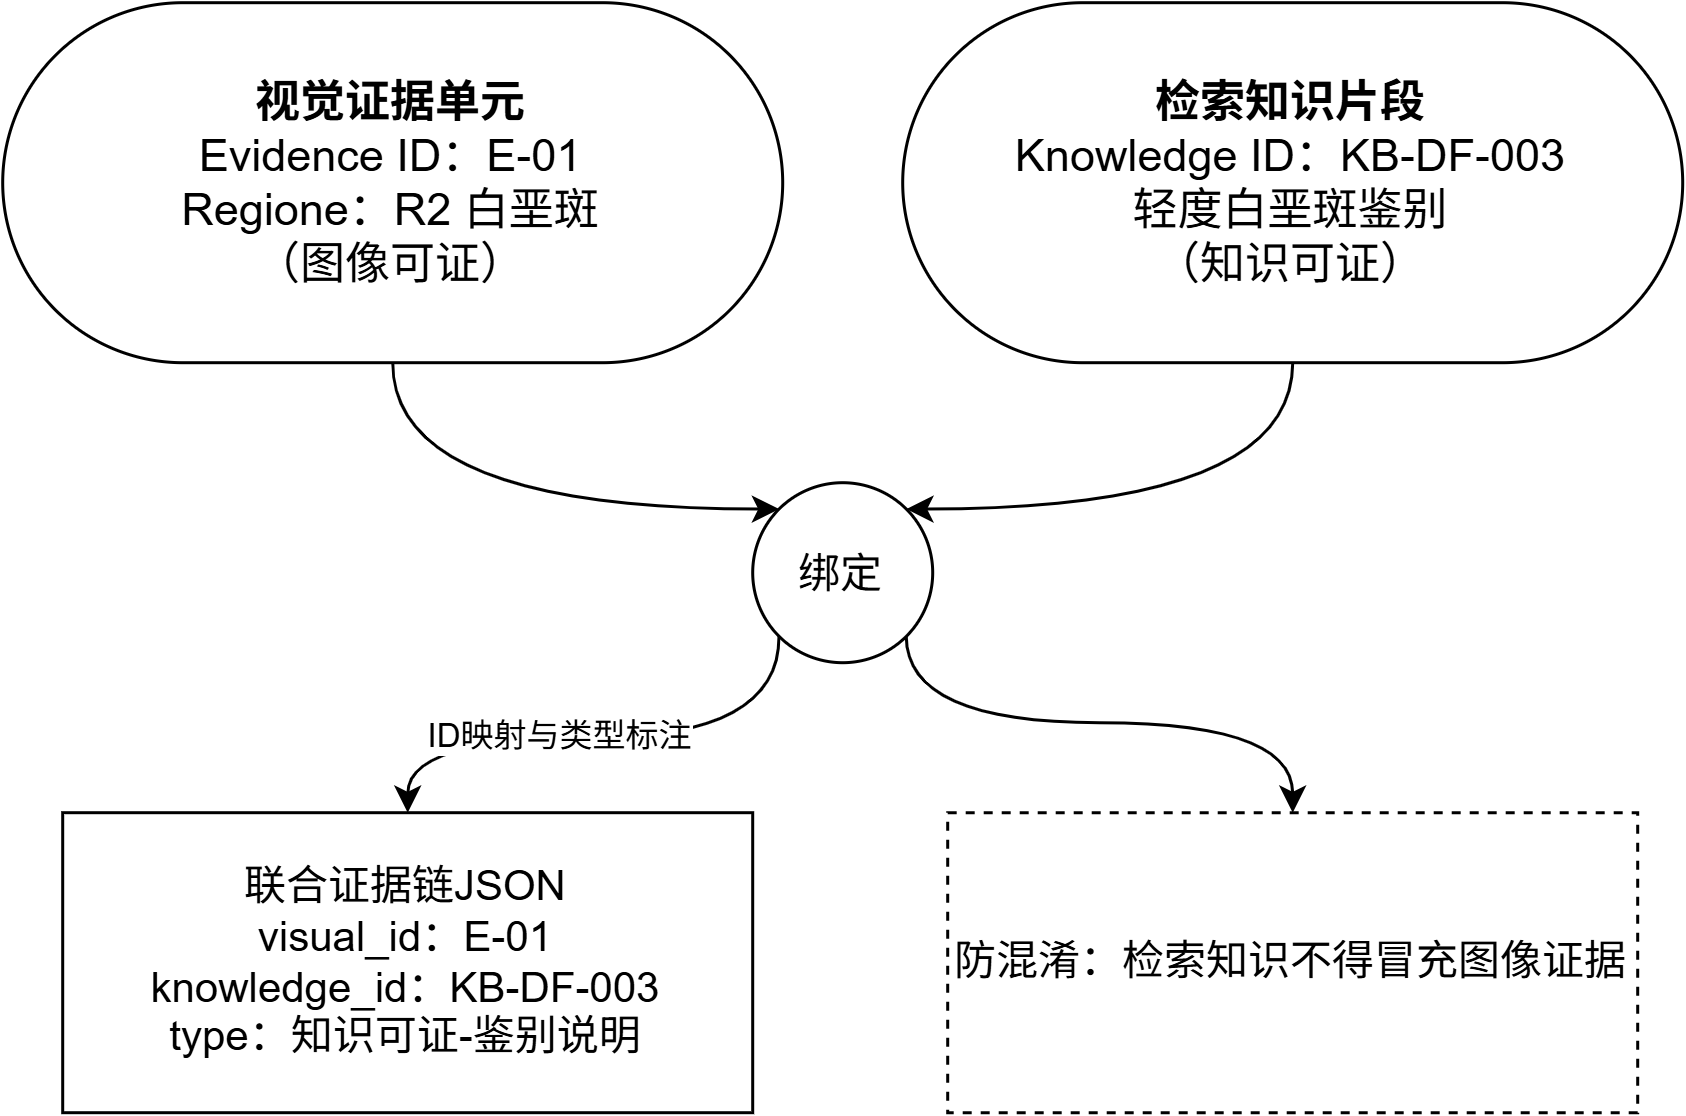

The diagram above was exported from draw.io. Its source (the exported page's mxGraphModel, read from the mxfile embedded in the PNG):
<mxGraphModel dx="1178" dy="708" grid="1" gridSize="10" guides="1" tooltips="1" connect="1" arrows="1" fold="1" page="1" pageScale="1" pageWidth="827" pageHeight="1169" math="0" shadow="0">
  <root>
    <mxCell id="0" />
    <mxCell id="1" parent="0" />
    <mxCell id="CoUmj4d9TPnt5MkCS-Sv-7" edge="1" parent="1" source="CoUmj4d9TPnt5MkCS-Sv-1" style="edgeStyle=orthogonalEdgeStyle;curved=1;rounded=0;orthogonalLoop=1;jettySize=auto;html=1;exitX=0.5;exitY=1;exitDx=0;exitDy=0;entryX=0;entryY=0;entryDx=0;entryDy=0;" target="CoUmj4d9TPnt5MkCS-Sv-3">
      <mxGeometry relative="1" as="geometry">
        <Array as="points">
          <mxPoint x="180" y="208.76999999999998" />
        </Array>
      </mxGeometry>
    </mxCell>
    <mxCell id="CoUmj4d9TPnt5MkCS-Sv-1" parent="1" style="rounded=1;whiteSpace=wrap;html=1;arcSize=50;fontSize=15;" value="&lt;b&gt;视觉证据单元&lt;/b&gt;&lt;br&gt;Evidence ID：E-01&lt;br&gt;Regione：R2 白垩斑&lt;br&gt;&lt;div&gt;（图像可证）&lt;/div&gt;" vertex="1">
      <mxGeometry height="120" width="260" x="50" y="40" as="geometry" />
    </mxCell>
    <mxCell id="CoUmj4d9TPnt5MkCS-Sv-8" edge="1" parent="1" source="CoUmj4d9TPnt5MkCS-Sv-2" style="edgeStyle=orthogonalEdgeStyle;curved=1;rounded=0;orthogonalLoop=1;jettySize=auto;html=1;exitX=0.5;exitY=1;exitDx=0;exitDy=0;entryX=1;entryY=0;entryDx=0;entryDy=0;" target="CoUmj4d9TPnt5MkCS-Sv-3">
      <mxGeometry relative="1" as="geometry">
        <Array as="points">
          <mxPoint x="480" y="208.76999999999998" />
        </Array>
      </mxGeometry>
    </mxCell>
    <mxCell id="CoUmj4d9TPnt5MkCS-Sv-2" parent="1" style="rounded=1;whiteSpace=wrap;html=1;arcSize=50;fontSize=15;" value="&lt;b&gt;检索知识片段&lt;/b&gt;&lt;br&gt;Knowledge ID：KB-DF-003&lt;br&gt;轻度白垩斑鉴别&lt;br&gt;&lt;div&gt;（知识可证）&lt;/div&gt;" vertex="1">
      <mxGeometry height="120" width="260" x="350" y="40" as="geometry" />
    </mxCell>
    <mxCell id="CoUmj4d9TPnt5MkCS-Sv-9" edge="1" parent="1" source="CoUmj4d9TPnt5MkCS-Sv-3" style="edgeStyle=orthogonalEdgeStyle;curved=1;rounded=0;orthogonalLoop=1;jettySize=auto;html=1;exitX=0;exitY=1;exitDx=0;exitDy=0;entryX=0.5;entryY=0;entryDx=0;entryDy=0;" target="CoUmj4d9TPnt5MkCS-Sv-4">
      <mxGeometry relative="1" as="geometry" />
    </mxCell>
    <mxCell id="CoUmj4d9TPnt5MkCS-Sv-11" connectable="0" parent="CoUmj4d9TPnt5MkCS-Sv-9" style="edgeLabel;html=1;align=center;verticalAlign=middle;resizable=0;points=[];" value="ID映射与类型标注" vertex="1">
      <mxGeometry relative="1" x="0.1771" y="-1" as="geometry">
        <mxPoint as="offset" />
      </mxGeometry>
    </mxCell>
    <mxCell id="CoUmj4d9TPnt5MkCS-Sv-10" edge="1" parent="1" source="CoUmj4d9TPnt5MkCS-Sv-3" style="edgeStyle=orthogonalEdgeStyle;curved=1;rounded=0;orthogonalLoop=1;jettySize=auto;html=1;exitX=1;exitY=1;exitDx=0;exitDy=0;entryX=0.5;entryY=0;entryDx=0;entryDy=0;" target="CoUmj4d9TPnt5MkCS-Sv-5">
      <mxGeometry relative="1" as="geometry">
        <Array as="points">
          <mxPoint x="351.2" y="280" />
          <mxPoint x="480" y="280" />
        </Array>
      </mxGeometry>
    </mxCell>
    <mxCell id="CoUmj4d9TPnt5MkCS-Sv-3" parent="1" style="ellipse;whiteSpace=wrap;html=1;shapeInside=1;aspect=fixed;fontSize=14;" value="绑定" vertex="1">
      <mxGeometry height="60" width="60" x="300" y="200" as="geometry" />
    </mxCell>
    <mxCell id="CoUmj4d9TPnt5MkCS-Sv-4" parent="1" style="rounded=0;whiteSpace=wrap;html=1;fontSize=14;" value="联合证据链JSON&lt;br&gt;visual_id：E-01&lt;div&gt;knowledge_id：KB-DF-003&lt;br&gt;type：知识可证-鉴别说明&lt;/div&gt;" vertex="1">
      <mxGeometry height="100" width="230" x="70" y="310" as="geometry" />
    </mxCell>
    <mxCell id="CoUmj4d9TPnt5MkCS-Sv-5" parent="1" style="rounded=0;whiteSpace=wrap;html=1;fontSize=14;fillColor=none;dashed=1;" value="防混淆：检索知识不得冒充图像证据" vertex="1">
      <mxGeometry height="100" width="230" x="365" y="310" as="geometry" />
    </mxCell>
  </root>
</mxGraphModel>